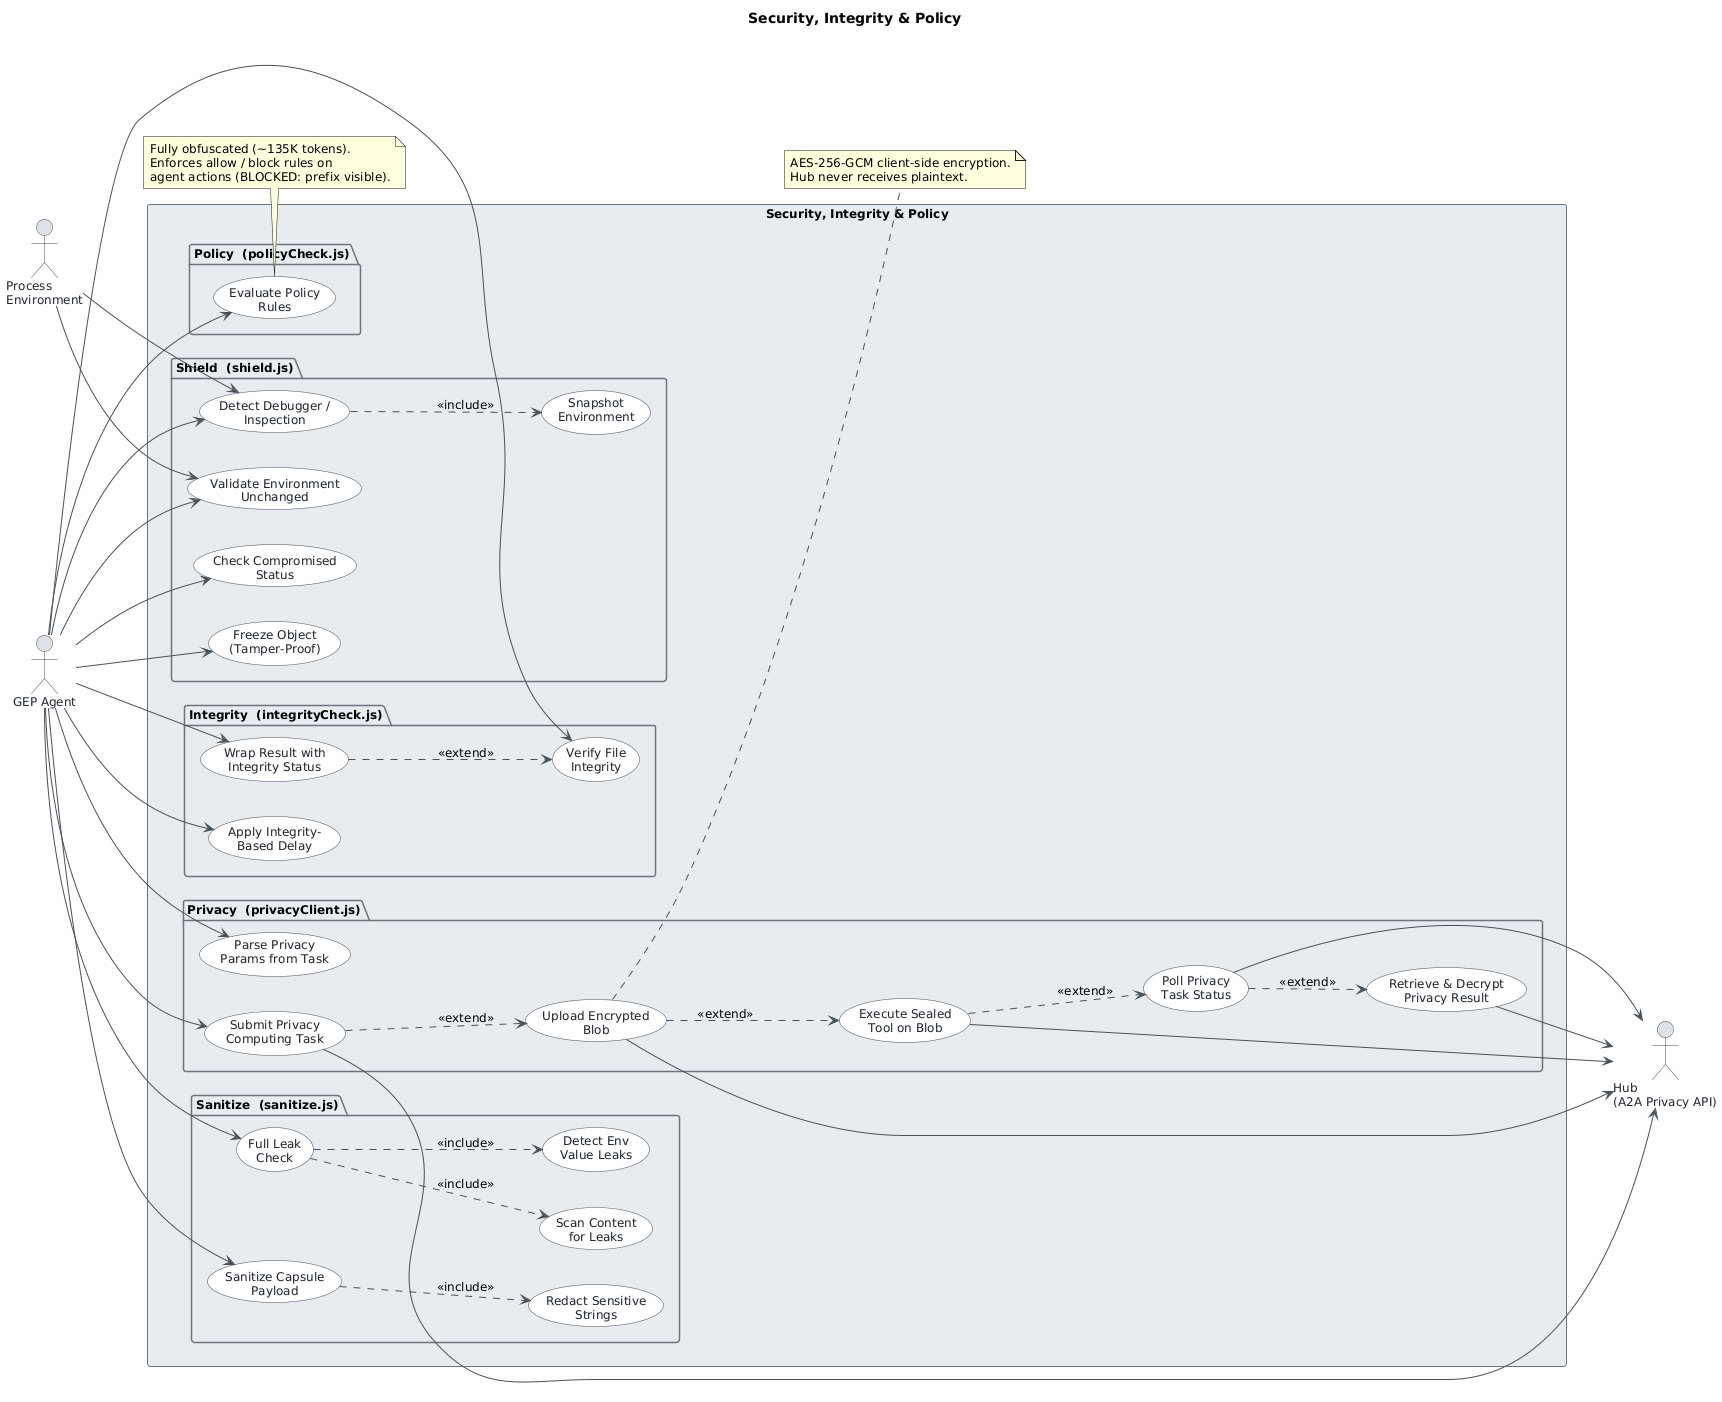

The diagram above was rendered by PlantUML. Its source (embedded in the PNG):
@startuml
skinparam classAttributeIconSize 0
skinparam shadowing false
skinparam defaultFontName "Segoe UI"
skinparam defaultFontSize 12
skinparam backgroundColor #FEFEFE
skinparam class {
    BackgroundColor #F8F9FA
    BorderColor #495057
    ArrowColor #495057
    FontColor #212529
}
skinparam package {
    BackgroundColor #E9ECEF
    BorderColor #6C757D
}
skinparam usecase {
    BackgroundColor #F8F9FA
    BorderColor #495057
    ArrowColor #495057
    FontColor #212529
}
skinparam actor {
    BackgroundColor #DEE2E6
    BorderColor #495057
    FontColor #212529
}

left to right direction

title Security, Integrity & Policy

actor "GEP Agent" as agent
actor "Hub\n(A2A Privacy API)" as hub
actor "Process\nEnvironment" as procenv

rectangle "Security, Integrity & Policy" {

    package "Shield  (shield.js)" as PKG_SHIELD {
        usecase "Detect Debugger /\nInspection" as UC_SHIELD_1
        usecase "Snapshot\nEnvironment" as UC_SHIELD_2
        usecase "Validate Environment\nUnchanged" as UC_SHIELD_3
        usecase "Check Compromised\nStatus" as UC_SHIELD_4
        usecase "Freeze Object\n(Tamper-Proof)" as UC_SHIELD_5
    }

    package "Integrity  (integrityCheck.js)" as PKG_INTEGRITY {
        usecase "Verify File\nIntegrity" as UC_INTEGRITY_1
        usecase "Wrap Result with\nIntegrity Status" as UC_INTEGRITY_3
        usecase "Apply Integrity-\nBased Delay" as UC_INTEGRITY_4
    }

    package "Policy  (policyCheck.js)" as PKG_POLICY {
        usecase "Evaluate Policy\nRules" as UC_POLICY_1
    }

    package "Sanitize  (sanitize.js)" as PKG_SANITIZE {
        usecase "Sanitize Capsule\nPayload" as UC_SANITIZE_1
        usecase "Redact Sensitive\nStrings" as UC_SANITIZE_2
        usecase "Scan Content\nfor Leaks" as UC_SANITIZE_3
        usecase "Detect Env\nValue Leaks" as UC_SANITIZE_4
        usecase "Full Leak\nCheck" as UC_SANITIZE_5
    }

    package "Privacy  (privacyClient.js)" as PKG_PRIVACY {
        usecase "Parse Privacy\nParams from Task" as UC_PRIVACY_6
        usecase "Submit Privacy\nComputing Task" as UC_PRIVACY_1
        usecase "Upload Encrypted\nBlob" as UC_PRIVACY_2
        usecase "Execute Sealed\nTool on Blob" as UC_PRIVACY_3
        usecase "Poll Privacy\nTask Status" as UC_PRIVACY_4
        usecase "Retrieve & Decrypt\nPrivacy Result" as UC_PRIVACY_5
    }
}

' ── GEP Agent ──────────────────────────────────────────
agent --> UC_SHIELD_1
agent --> UC_SHIELD_3
agent --> UC_SHIELD_4
agent --> UC_SHIELD_5
agent --> UC_INTEGRITY_1
agent --> UC_INTEGRITY_3
agent --> UC_INTEGRITY_4
agent --> UC_POLICY_1
agent --> UC_SANITIZE_1
agent --> UC_SANITIZE_5
agent --> UC_PRIVACY_6
agent --> UC_PRIVACY_1

' ── Process Environment ────────────────────────────────
procenv --> UC_SHIELD_1
procenv --> UC_SHIELD_3

' ── Hub (A2A Privacy API) ──────────────────────────────
UC_PRIVACY_1 --> hub
UC_PRIVACY_2 --> hub
UC_PRIVACY_3 --> hub
UC_PRIVACY_4 --> hub
UC_PRIVACY_5 --> hub

' ── Include relationships ──────────────────────────────
UC_SHIELD_1 ..> UC_SHIELD_2    : <<include>>
UC_SANITIZE_1 ..> UC_SANITIZE_2 : <<include>>
UC_SANITIZE_5 ..> UC_SANITIZE_3 : <<include>>
UC_SANITIZE_5 ..> UC_SANITIZE_4 : <<include>>

' ── Extend relationships ───────────────────────────────
UC_INTEGRITY_3 ..> UC_INTEGRITY_1 : <<extend>>
UC_PRIVACY_1   ..> UC_PRIVACY_2   : <<extend>>
UC_PRIVACY_2   ..> UC_PRIVACY_3   : <<extend>>
UC_PRIVACY_3   ..> UC_PRIVACY_4   : <<extend>>
UC_PRIVACY_4   ..> UC_PRIVACY_5   : <<extend>>

note bottom of UC_POLICY_1
  Fully obfuscated (~135K tokens).
  Enforces allow / block rules on
  agent actions (BLOCKED: prefix visible).
end note

note right of UC_PRIVACY_2
  AES-256-GCM client-side encryption.
  Hub never receives plaintext.
end note
@enduml